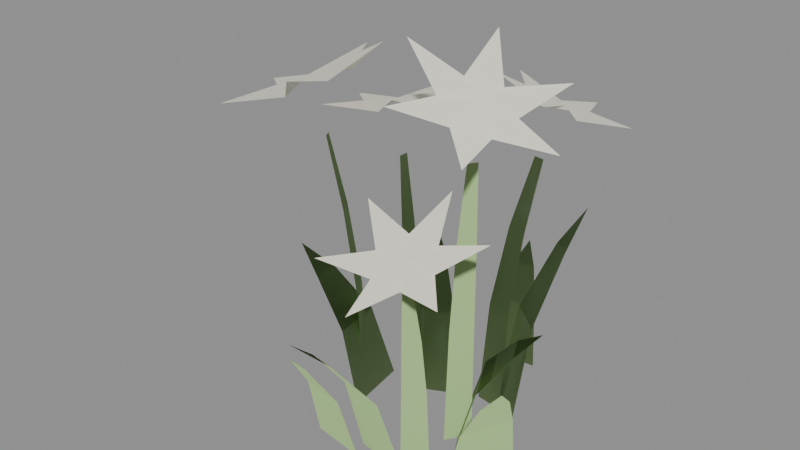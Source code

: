 # Source: flower_grass_a.blend  (saved by Blender 5.1.30; exported with 4.5.12 LTS)
import bpy
from mathutils import Matrix  # noqa: F401  (used for matrix-valued properties, if any)

bpy.ops.wm.read_factory_settings(use_empty=True)
scene = bpy.context.scene
scene.name = 'Scene'

# ---- materials (node trees are filled in below, after node groups)
mat_grass = bpy.data.materials.new('Grass')
mat_grass.diffuse_color = (0.4, 0.6, 0.25, 1.0)
mat_flower = bpy.data.materials.new('Flower')
mat_flower.diffuse_color = (0.92, 0.88, 0.75, 1.0)

# ---- material node trees
mat_grass.use_nodes = True; mat_grass.node_tree.nodes.clear()
_N = mat_grass.node_tree.nodes; _L = mat_grass.node_tree.links
n0 = _N.new('ShaderNodeBsdfPrincipled'); n0.name = 'Principled BSDF'; n0.location = (-200, 100)
n0.inputs[0].default_value = (0.4, 0.6, 0.25, 1.0)
n0.inputs[2].default_value = 0.9
n1 = _N.new('ShaderNodeOutputMaterial'); n1.name = 'Material Output'; n1.location = (200, 100)
_L.new(n0.outputs[0], n1.inputs[0])
n1.is_active_output = True
mat_flower.use_nodes = True; mat_flower.node_tree.nodes.clear()
_N = mat_flower.node_tree.nodes; _L = mat_flower.node_tree.links
n0 = _N.new('ShaderNodeBsdfPrincipled'); n0.name = 'Principled BSDF'; n0.location = (-200, 100)
n0.inputs[0].default_value = (0.92, 0.88, 0.75, 1.0)
n0.inputs[2].default_value = 0.9
n1 = _N.new('ShaderNodeOutputMaterial'); n1.name = 'Material Output'; n1.location = (200, 100)
_L.new(n0.outputs[0], n1.inputs[0])
n1.is_active_output = True

# ---- meshes
me_flower_grass_a = bpy.data.meshes.new('flower_grass_a')
me_flower_grass_a.from_pydata([(0.03326, -0.0229, 0.0), (0.008712, 0.02587, 0.0), (0.04454, -0.01375, 0.05121), (0.02539, 0.02429, 0.05121), (0.06373, 0.001414, 0.08217), (0.05342, 0.0219, 0.08217), (0.07689, 0.01661, 0.09895), (-0.008108, 0.03763, 0.0), (-0.04747, 0.01785, 0.0), (-0.0189, 0.04435, 0.06571), (-0.04961, 0.02893, 0.06571), (-0.03692, 0.05583, 0.1064), (-0.05345, 0.04752, 0.1064), (-0.05366, 0.06333, 0.1288), (-0.02388, -0.05539, 0.0), (0.01979, -0.06275, 0.0), (-0.02393, -0.07309, 0.06315), (0.01012, -0.07883, 0.06315), (-0.02429, -0.1029, 0.1013), (-0.00595, -0.106, 0.1013), (-0.02149, -0.1266, 0.1221), (0.04963, 0.02332, 0.0), (0.01743, 0.05035, 0.0), (0.05239, 0.04099, 0.08176), (0.02728, 0.06208, 0.08176), (0.05726, 0.07069, 0.1321), (0.04374, 0.08205, 0.1321), (0.05877, 0.09563, 0.1597), (-0.06626, 0.02942, 0.0), (-0.05882, -0.02228, 0.0), (-0.08182, 0.02127, 0.0567), (-0.07602, -0.01905, 0.0567), (-0.1082, 0.007809, 0.0909), (-0.105, -0.0139, 0.0909), (-0.1281, -0.006271, 0.1094), (0.04927, -0.05173, 0.0), (0.07166, -0.003669, 0.0), (0.0578, -0.05005, 0.04347), (0.07526, -0.01257, 0.04347), (0.07208, -0.0475, 0.0704), (0.08148, -0.02732, 0.0704), (0.08473, -0.04214, 0.08525), (0.01511, 0.1061, 0.0), (-0.02706, 0.1028, 0.0), (0.008543, 0.1136, 0.04723), (-0.02434, 0.1111, 0.04723), (-0.0023, 0.1264, 0.07644), (-0.02001, 0.125, 0.07644), (-0.01368, 0.1361, 0.09251), (-0.0603, -0.06222, 0.0), (-0.01778, -0.06876, 0.0), (-0.06017, -0.07268, 0.04734), (-0.027, -0.07777, 0.04734), (-0.0602, -0.0903, 0.07629), (-0.04234, -0.09305, 0.07629), (-0.05723, -0.1044, 0.09211), (0.01821, -0.01494, 0.0), (0.03023, 0.002614, 0.0), (0.02078, -0.01476, 0.09262), (0.03113, 0.0003332, 0.09262), (0.02569, -0.01526, 0.1637), (0.03363, -0.003671, 0.1637), (0.03228, -0.01553, 0.2241), (0.03661, -0.009207, 0.2241), (0.04136, -0.01656, 0.2699), (0.01067, -0.0705, 0.2732), (0.0365, -0.04001, 0.2572), (0.06731, -0.06859, 0.248), (0.05804, -0.02668, 0.2511), (0.09949, -0.01556, 0.248), (0.05991, -0.001428, 0.2572), (0.07503, 0.03556, 0.2732), (0.04024, 0.01051, 0.2695), (0.01839, 0.03365, 0.2984), (0.0187, -0.002815, 0.2756), (-0.01379, -0.01938, 0.2984), (0.01683, -0.02807, 0.2695), (-0.03782, 0.02934, 0.0), (-0.03849, 0.008432, 0.0), (-0.04057, 0.02912, 0.07988), (-0.04115, 0.01114, 0.07988), (-0.04643, 0.02968, 0.141), (-0.04687, 0.01588, 0.141), (-0.054, 0.02997, 0.1927), (-0.05424, 0.02245, 0.1927), (-0.06204, 0.02984, 0.2326), (-0.06293, 0.08473, 0.2287), (-0.07331, 0.04706, 0.2203), (-0.1132, 0.04526, 0.2195), (-0.08138, 0.02119, 0.2213), (-0.09401, -0.01495, 0.2328), (-0.06025, 0.006146, 0.2293), (-0.03185, -0.01268, 0.2502), (-0.03913, 0.02272, 0.2331), (-0.01264, 0.04892, 0.2476), (-0.0472, 0.04801, 0.2276), (0.007632, -0.05141, 0.0), (0.02654, -0.04207, 0.0), (0.009038, -0.0523, 0.05865), (0.02529, -0.04427, 0.05865), (0.0111, -0.05467, 0.1036), (0.02358, -0.04851, 0.1036), (0.01417, -0.05753, 0.1418), (0.02097, -0.05417, 0.1418), (0.0179, -0.06213, 0.1729), (0.01798, -0.01096, 0.1993), (0.005691, -0.04034, 0.1753), (-0.03177, -0.03767, 0.1886), (-0.006373, -0.05956, 0.1671), (-0.03177, -0.09024, 0.1654), (0.005691, -0.07858, 0.1584), (0.01798, -0.1161, 0.1529), (0.02982, -0.07837, 0.1579), (0.06772, -0.08938, 0.1635), (0.04188, -0.05914, 0.1661), (0.06772, -0.03681, 0.1867), (0.02982, -0.04013, 0.1748), (0.02802, 0.04096, 0.0), (0.005882, 0.04461, 0.0), (0.02901, 0.04572, 0.08305), (0.009971, 0.04887, 0.08305), (0.03222, 0.05573, 0.1463), (0.01761, 0.05814, 0.1463), (0.03591, 0.06872, 0.1995), (0.02794, 0.07004, 0.1995), (0.0389, 0.08177, 0.2396), (0.03951, 0.1308, 0.224), (0.02524, 0.0968, 0.2301), (-0.008402, 0.1012, 0.2458), (0.01756, 0.07483, 0.2402), (0.0099, 0.04618, 0.263), (0.03768, 0.05945, 0.2417), (0.06913, 0.04189, 0.2518), (0.05781, 0.07191, 0.2326), (0.08743, 0.0942, 0.2277), (0.05012, 0.095, 0.2254), (-0.07875, 0.01371, 0.0), (-0.07043, -0.002618, 0.0), (-0.08336, 0.01198, 0.08423), (-0.07622, -0.002064, 0.08423), (-0.09365, 0.009089, 0.1483), (-0.08816, -0.00169, 0.1483), (-0.1068, 0.005013, 0.2024), (-0.1038, -0.0008657, 0.2024), (-0.1204, 0.000361, 0.2444), (-0.1221, 0.06561, 0.2515), (-0.1317, 0.02334, 0.2316), (-0.1785, 0.0218, 0.2226), (-0.1407, -0.007161, 0.2258), (-0.1569, -0.0519, 0.2288), (-0.117, -0.02675, 0.2359), (-0.08719, -0.05364, 0.2615), (-0.09335, -0.008346, 0.248), (-0.06565, 0.01898, 0.2755), (-0.1024, 0.02261, 0.2454)], [], [(0, 1, 3, 2), (2, 3, 5, 4), (4, 5, 6), (7, 8, 10, 9), (9, 10, 12, 11), (11, 12, 13), (14, 15, 17, 16), (16, 17, 19, 18), (18, 19, 20), (21, 22, 24, 23), (23, 24, 26, 25), (25, 26, 27), (28, 29, 31, 30), (30, 31, 33, 32), (32, 33, 34), (35, 36, 38, 37), (37, 38, 40, 39), (39, 40, 41), (42, 43, 45, 44), (44, 45, 47, 46), (46, 47, 48), (49, 50, 52, 51), (51, 52, 54, 53), (53, 54, 55), (56, 57, 59, 58), (58, 59, 61, 60), (60, 61, 63, 62), (64, 65, 66), (64, 66, 67), (64, 67, 68), (64, 68, 69), (64, 69, 70), (64, 70, 71), (64, 71, 72), (64, 72, 73), (64, 73, 74), (64, 74, 75), (64, 75, 76), (64, 76, 65), (77, 78, 80, 79), (79, 80, 82, 81), (81, 82, 84, 83), (85, 86, 87), (85, 87, 88), (85, 88, 89), (85, 89, 90), (85, 90, 91), (85, 91, 92), (85, 92, 93), (85, 93, 94), (85, 94, 95), (85, 95, 86), (96, 97, 99, 98), (98, 99, 101, 100), (100, 101, 103, 102), (104, 105, 106), (104, 106, 107), (104, 107, 108), (104, 108, 109), (104, 109, 110), (104, 110, 111), (104, 111, 112), (104, 112, 113), (104, 113, 114), (104, 114, 115), (104, 115, 116), (104, 116, 105), (117, 118, 120, 119), (119, 120, 122, 121), (121, 122, 124, 123), (125, 126, 127), (125, 127, 128), (125, 128, 129), (125, 129, 130), (125, 130, 131), (125, 131, 132), (125, 132, 133), (125, 133, 134), (125, 134, 135), (125, 135, 126), (136, 137, 139, 138), (138, 139, 141, 140), (140, 141, 143, 142), (144, 145, 146), (144, 146, 147), (144, 147, 148), (144, 148, 149), (144, 149, 150), (144, 150, 151), (144, 151, 152), (144, 152, 153), (144, 153, 154), (144, 154, 145)])
me_flower_grass_a.polygons.foreach_set('use_smooth', [True] * 93)
me_flower_grass_a.polygons.foreach_set('material_index', [0, 0, 0, 0, 0, 0, 0, 0, 0, 0, 0, 0, 0, 0, 0, 0, 0, 0, 0, 0, 0, 0, 0, 0, 0, 0, 0, 1, 1, 1, 1, 1, 1, 1, 1, 1, 1, 1, 1, 0, 0, 0, 1, 1, 1, 1, 1, 1, 1, 1, 1, 1, 0, 0, 0, 1, 1, 1, 1, 1, 1, 1, 1, 1, 1, 1, 1, 0, 0, 0, 1, 1, 1, 1, 1, 1, 1, 1, 1, 1, 0, 0, 0, 1, 1, 1, 1, 1, 1, 1, 1, 1, 1])
_ca = me_flower_grass_a.color_attributes.new('Color', 'FLOAT_COLOR', 'POINT')
_ca.data.foreach_set('color', [0.1141, 0.0, 0.5007, 1.0, 0.1141, 0.0, 0.5007, 1.0, 0.5141, 0.3299, 0.5007, 1.0, 0.5141, 0.3299, 0.5007, 1.0, 0.7701, 0.728, 0.5007, 1.0, 0.7701, 0.728, 0.5007, 1.0, 0.9641, 1.0, 0.5007, 1.0, 0.1014, 0.0, 0.09772, 1.0, 0.1014, 0.0, 0.09772, 1.0, 0.5014, 0.3299, 0.09772, 1.0, 0.5014, 0.3299, 0.09772, 1.0, 0.7574, 0.728, 0.09772, 1.0, 0.7574, 0.728, 0.09772, 1.0, 0.9514, 1.0, 0.09772, 1.0, 0.1377, 0.0, 0.006716, 1.0, 0.1377, 0.0, 0.006716, 1.0, 0.5377, 0.3299, 0.006716, 1.0, 0.5377, 0.3299, 0.006716, 1.0, 0.7937, 0.728, 0.006716, 1.0, 0.7937, 0.728, 0.006716, 1.0, 0.9877, 1.0, 0.006716, 1.0, 0.02291, 0.0, 0.09984, 1.0, 0.02291, 0.0, 0.09984, 1.0, 0.4229, 0.3299, 0.09984, 1.0, 0.4229, 0.3299, 0.09984, 1.0, 0.6789, 0.728, 0.09984, 1.0, 0.6789, 0.728, 0.09984, 1.0, 0.8729, 1.0, 0.09984, 1.0, 0.08493, 0.0, 0.05289, 1.0, 0.08493, 0.0, 0.05289, 1.0, 0.4849, 0.3299, 0.05289, 1.0, 0.4849, 0.3299, 0.05289, 1.0, 0.7409, 0.728, 0.05289, 1.0, 0.7409, 0.728, 0.05289, 1.0, 0.9349, 1.0, 0.05289, 1.0, 0.09316, 0.0, 0.8222, 1.0, 0.09316, 0.0, 0.8222, 1.0, 0.4932, 0.3299, 0.8222, 1.0, 0.4932, 0.3299, 0.8222, 1.0, 0.7492, 0.728, 0.8222, 1.0, 0.7492, 0.728, 0.8222, 1.0, 0.9432, 1.0, 0.8222, 1.0, 0.08708, 0.0, 0.2076, 1.0, 0.08708, 0.0, 0.2076, 1.0, 0.4871, 0.3299, 0.2076, 1.0, 0.4871, 0.3299, 0.2076, 1.0, 0.7431, 0.728, 0.2076, 1.0, 0.7431, 0.728, 0.2076, 1.0, 0.9371, 1.0, 0.2076, 1.0, 0.1071, 0.0, 0.4058, 1.0, 0.1071, 0.0, 0.4058, 1.0, 0.5071, 0.3299, 0.4058, 1.0, 0.5071, 0.3299, 0.4058, 1.0, 0.7631, 0.728, 0.4058, 1.0, 0.7631, 0.728, 0.4058, 1.0, 0.9571, 1.0, 0.4058, 1.0, 0.09799, 0.0, 0.2193, 1.0, 0.09799, 0.0, 0.2193, 1.0, 0.378, 0.1864, 0.2193, 1.0, 0.378, 0.1864, 0.2193, 1.0, 0.594, 0.4654, 0.2193, 1.0, 0.594, 0.4654, 0.2193, 1.0, 0.778, 0.771, 0.2193, 1.0, 0.778, 0.771, 0.2193, 1.0, 0.0, 1.0, 0.2193, 1.0, 1.0, 1.0, 0.2193, 1.0, 0.62, 1.0, 0.2193, 1.0, 1.0, 1.0, 0.2193, 1.0, 0.62, 1.0, 0.2193, 1.0, 1.0, 1.0, 0.2193, 1.0, 0.62, 1.0, 0.2193, 1.0, 1.0, 1.0, 0.2193, 1.0, 0.62, 1.0, 0.2193, 1.0, 1.0, 1.0, 0.2193, 1.0, 0.62, 1.0, 0.2193, 1.0, 1.0, 1.0, 0.2193, 1.0, 0.62, 1.0, 0.2193, 1.0, 0.09034, 0.0, 0.9789, 1.0, 0.09034, 0.0, 0.9789, 1.0, 0.3703, 0.1864, 0.9789, 1.0, 0.3703, 0.1864, 0.9789, 1.0, 0.5863, 0.4654, 0.9789, 1.0, 0.5863, 0.4654, 0.9789, 1.0, 0.7703, 0.771, 0.9789, 1.0, 0.7703, 0.771, 0.9789, 1.0, 0.0, 1.0, 0.9789, 1.0, 1.0, 1.0, 0.9789, 1.0, 0.62, 1.0, 0.9789, 1.0, 1.0, 1.0, 0.9789, 1.0, 0.62, 1.0, 0.9789, 1.0, 1.0, 1.0, 0.9789, 1.0, 0.62, 1.0, 0.9789, 1.0, 1.0, 1.0, 0.9789, 1.0, 0.62, 1.0, 0.9789, 1.0, 1.0, 1.0, 0.9789, 1.0, 0.62, 1.0, 0.9789, 1.0, 0.02752, 0.0, 0.6151, 1.0, 0.02752, 0.0, 0.6151, 1.0, 0.3075, 0.1864, 0.6151, 1.0, 0.3075, 0.1864, 0.6151, 1.0, 0.5235, 0.4654, 0.6151, 1.0, 0.5235, 0.4654, 0.6151, 1.0, 0.7075, 0.771, 0.6151, 1.0, 0.7075, 0.771, 0.6151, 1.0, 0.0, 1.0, 0.6151, 1.0, 1.0, 1.0, 0.6151, 1.0, 0.62, 1.0, 0.6151, 1.0, 1.0, 1.0, 0.6151, 1.0, 0.62, 1.0, 0.6151, 1.0, 1.0, 1.0, 0.6151, 1.0, 0.62, 1.0, 0.6151, 1.0, 1.0, 1.0, 0.6151, 1.0, 0.62, 1.0, 0.6151, 1.0, 1.0, 1.0, 0.6151, 1.0, 0.62, 1.0, 0.6151, 1.0, 1.0, 1.0, 0.6151, 1.0, 0.62, 1.0, 0.6151, 1.0, 0.07331, 0.0, 0.3139, 1.0, 0.07331, 0.0, 0.3139, 1.0, 0.3533, 0.1864, 0.3139, 1.0, 0.3533, 0.1864, 0.3139, 1.0, 0.5693, 0.4654, 0.3139, 1.0, 0.5693, 0.4654, 0.3139, 1.0, 0.7533, 0.771, 0.3139, 1.0, 0.7533, 0.771, 0.3139, 1.0, 0.0, 1.0, 0.3139, 1.0, 1.0, 1.0, 0.3139, 1.0, 0.62, 1.0, 0.3139, 1.0, 1.0, 1.0, 0.3139, 1.0, 0.62, 1.0, 0.3139, 1.0, 1.0, 1.0, 0.3139, 1.0, 0.62, 1.0, 0.3139, 1.0, 1.0, 1.0, 0.3139, 1.0, 0.62, 1.0, 0.3139, 1.0, 1.0, 1.0, 0.3139, 1.0, 0.62, 1.0, 0.3139, 1.0, 0.1359, 0.0, 0.4667, 1.0, 0.1359, 0.0, 0.4667, 1.0, 0.4159, 0.1864, 0.4667, 1.0, 0.4159, 0.1864, 0.4667, 1.0, 0.6319, 0.4654, 0.4667, 1.0, 0.6319, 0.4654, 0.4667, 1.0, 0.8159, 0.771, 0.4667, 1.0, 0.8159, 0.771, 0.4667, 1.0, 0.0, 1.0, 0.4667, 1.0, 1.0, 1.0, 0.4667, 1.0, 0.62, 1.0, 0.4667, 1.0, 1.0, 1.0, 0.4667, 1.0, 0.62, 1.0, 0.4667, 1.0, 1.0, 1.0, 0.4667, 1.0, 0.62, 1.0, 0.4667, 1.0, 1.0, 1.0, 0.4667, 1.0, 0.62, 1.0, 0.4667, 1.0, 1.0, 1.0, 0.4667, 1.0, 0.62, 1.0, 0.4667, 1.0])
me_flower_grass_a.materials.append(mat_grass)
me_flower_grass_a.materials.append(mat_flower)
me_flower_grass_a.update()
me_flower_grass_a.normals_split_custom_set([tuple(v) for v in zip(*[iter([0.358, 0.1802, 0.9162, 0.358, 0.1802, 0.9162, 0.358, 0.1802, 0.9162, 0.3581, 0.1803, 0.9161, 0.3581, 0.1803, 0.9161, 0.358, 0.1802, 0.9162, 0.358, 0.1802, 0.9162, 0.358, 0.1802, 0.9162, 0.358, 0.1802, 0.9162, 0.358, 0.1802, 0.9162, 0.358, 0.1803, 0.9162, -0.18, 0.3582, 0.9161, -0.1799, 0.3582, 0.9161, -0.1799, 0.3581, 0.9162, -0.18, 0.3581, 0.9162, -0.18, 0.3581, 0.9162, -0.1799, 0.3581, 0.9162, -0.1799, 0.3583, 0.9161, -0.18, 0.3582, 0.9161, -0.18, 0.3582, 0.9161, -0.1799, 0.3583, 0.9161, -0.1799, 0.3581, 0.9162, -0.06666, -0.3952, 0.9162, -0.0667, -0.3952, 0.9162, -0.06671, -0.3953, 0.9161, -0.06666, -0.3953, 0.9161, -0.06666, -0.3953, 0.9161, -0.06671, -0.3953, 0.9161, -0.06668, -0.3951, 0.9162, -0.06664, -0.3953, 0.9162, -0.06664, -0.3953, 0.9162, -0.06668, -0.3951, 0.9162, -0.06667, -0.3952, 0.9162, 0.2578, 0.3069, 0.9162, 0.2578, 0.3069, 0.9162, 0.2545, 0.3096, 0.9162, 0.2577, 0.307, 0.9162, 0.2577, 0.307, 0.9162, 0.2545, 0.3096, 0.9162, 0.2578, 0.307, 0.9161, 0.2577, 0.307, 0.9162, 0.2577, 0.307, 0.9162, 0.2578, 0.307, 0.9161, 0.2577, 0.307, 0.9162, -0.3967, -0.05702, 0.9162, -0.3967, -0.05705, 0.9162, -0.3968, -0.057, 0.9161, -0.3967, -0.05712, 0.9162, -0.3967, -0.05712, 0.9162, -0.3968, -0.057, 0.9161, -0.3967, -0.05703, 0.9162, -0.3967, -0.05711, 0.9162, -0.3967, -0.05711, 0.9162, -0.3967, -0.05703, 0.9162, -0.3967, -0.05701, 0.9162, 0.3634, -0.1692, 0.9161, 0.3633, -0.1693, 0.9161, 0.3633, -0.1693, 0.9162, 0.3633, -0.1693, 0.9162, 0.3633, -0.1693, 0.9162, 0.3633, -0.1693, 0.9162, 0.3634, -0.1692, 0.9162, 0.3634, -0.1692, 0.9162, 0.3634, -0.1692, 0.9162, 0.3634, -0.1692, 0.9162, 0.3633, -0.1692, 0.9162, -0.0314, 0.3996, 0.9161, -0.03128, 0.3996, 0.9161, -0.03133, 0.3995, 0.9162, -0.03141, 0.3995, 0.9162, -0.03141, 0.3995, 0.9162, -0.03133, 0.3995, 0.9162, -0.03133, 0.3996, 0.9161, -0.03144, 0.3996, 0.9161, -0.03144, 0.3996, 0.9161, -0.03133, 0.3996, 0.9161, -0.03131, 0.3996, 0.9162, -0.0609, -0.3962, 0.9162, -0.06087, -0.3962, 0.9162, -0.06089, -0.3962, 0.9162, -0.06085, -0.3961, 0.9162, -0.06085, -0.3961, 0.9162, -0.06089, -0.3962, 0.9162, -0.06083, -0.3961, 0.9162, -0.06084, -0.3961, 0.9162, -0.06084, -0.3961, 0.9162, -0.06083, -0.3961, 0.9162, -0.06075, -0.3961, 0.9162, 0.3307, -0.2266, 0.9161, 0.3307, -0.2266, 0.9161, 0.3307, -0.2266, 0.9161, 0.3307, -0.2266, 0.9161, 0.3307, -0.2266, 0.9161, 0.3307, -0.2266, 0.9161, 0.3307, -0.2266, 0.9161, 0.3307, -0.2266, 0.9161, 0.3307, -0.2266, 0.9161, 0.3307, -0.2266, 0.9161, 0.3307, -0.2265, 0.9161, 0.3307, -0.2266, 0.9161, 0.3273, -0.1986, 0.9238, 0.3273, -0.1986, 0.9238, 0.3273, -0.1987, 0.9238, 0.3273, -0.1986, 0.9238, 0.3273, -0.1987, 0.9238, 0.3273, -0.1986, 0.9238, 0.3273, -0.1986, 0.9238, 0.3273, -0.1986, 0.9238, 0.3273, -0.1986, 0.9238, 0.3273, -0.1986, 0.9238, 0.3273, -0.1986, 0.9238, 0.3273, -0.1986, 0.9238, 0.3273, -0.1986, 0.9238, 0.3273, -0.1986, 0.9238, 0.3273, -0.1986, 0.9238, 0.3273, -0.1986, 0.9238, 0.3273, -0.1986, 0.9238, 0.3273, -0.1986, 0.9238, 0.3273, -0.1986, 0.9238, 0.3273, -0.1986, 0.9238, 0.3273, -0.1986, 0.9238, 0.3273, -0.1986, 0.9238, 0.3273, -0.1986, 0.9238, 0.3273, -0.1986, 0.9238, 0.3273, -0.1986, 0.9238, 0.3273, -0.1986, 0.9238, 0.3272, -0.1986, 0.9238, 0.3273, -0.1986, 0.9238, 0.3272, -0.1986, 0.9238, 0.3273, -0.1986, 0.9238, 0.3273, -0.1986, 0.9238, 0.3273, -0.1986, 0.9238, 0.3272, -0.1987, 0.9238, 0.3273, -0.1986, 0.9238, 0.3272, -0.1987, 0.9238, 0.3273, -0.1986, 0.9238, -0.4006, 0.01299, 0.9161, -0.4006, 0.013, 0.9161, -0.4006, 0.01299, 0.9161, -0.4006, 0.01302, 0.9161, -0.4006, 0.01302, 0.9161, -0.4006, 0.01299, 0.9161, -0.4006, 0.01299, 0.9162, -0.4006, 0.013, 0.9161, -0.4006, 0.013, 0.9161, -0.4006, 0.01299, 0.9162, -0.4006, 0.01304, 0.9162, -0.4006, 0.01308, 0.9162, -0.2185, 0.1002, 0.9707, -0.2184, 0.1002, 0.9707, -0.2185, 0.1002, 0.9707, -0.2185, 0.1002, 0.9707, -0.2185, 0.1002, 0.9707, -0.2184, 0.1002, 0.9707, -0.2185, 0.1002, 0.9707, -0.2184, 0.1002, 0.9707, -0.2185, 0.1002, 0.9707, -0.2185, 0.1002, 0.9707, -0.2185, 0.1002, 0.9707, -0.2184, 0.1002, 0.9707, -0.2185, 0.1002, 0.9707, -0.2184, 0.1002, 0.9707, -0.2185, 0.1002, 0.9707, -0.2185, 0.1002, 0.9707, -0.2185, 0.1002, 0.9707, -0.2184, 0.1002, 0.9707, -0.2185, 0.1002, 0.9707, -0.2184, 0.1002, 0.9707, -0.2184, 0.1002, 0.9707, -0.2185, 0.1002, 0.9707, -0.2184, 0.1002, 0.9707, -0.2185, 0.1002, 0.9707, -0.2185, 0.1002, 0.9707, -0.2185, 0.1002, 0.9707, -0.2184, 0.1003, 0.9707, -0.2185, 0.1002, 0.9707, -0.2184, 0.1003, 0.9707, -0.2184, 0.1002, 0.9707, 0.1776, -0.3594, 0.9161, 0.1775, -0.3594, 0.9161, 0.1775, -0.3594, 0.9161, 0.1775, -0.3594, 0.9161, 0.1775, -0.3594, 0.9161, 0.1775, -0.3594, 0.9161, 0.1776, -0.3594, 0.9161, 0.1776, -0.3594, 0.9161, 0.1776, -0.3594, 0.9161, 0.1776, -0.3594, 0.9161, 0.1776, -0.3594, 0.9161, 0.1776, -0.3594, 0.9161, 0.01741, -0.3275, 0.9447, 0.01741, -0.3275, 0.9447, 0.01738, -0.3274, 0.9447, 0.01741, -0.3275, 0.9447, 0.01738, -0.3274, 0.9447, 0.01742, -0.3275, 0.9447, 0.01741, -0.3275, 0.9447, 0.01742, -0.3275, 0.9447, 0.01734, -0.3275, 0.9447, 0.01741, -0.3275, 0.9447, 0.01734, -0.3275, 0.9447, 0.0174, -0.3274, 0.9447, 0.01741, -0.3275, 0.9447, 0.0174, -0.3274, 0.9447, 0.01741, -0.3275, 0.9447, 0.01741, -0.3275, 0.9447, 0.01741, -0.3275, 0.9447, 0.0174, -0.3274, 0.9447, 0.01741, -0.3275, 0.9447, 0.0174, -0.3274, 0.9447, 0.01743, -0.3275, 0.9447, 0.01741, -0.3275, 0.9447, 0.01743, -0.3275, 0.9447, 0.0174, -0.3275, 0.9447, 0.01741, -0.3275, 0.9447, 0.0174, -0.3275, 0.9447, 0.01743, -0.3275, 0.9447, 0.01741, -0.3275, 0.9447, 0.01743, -0.3275, 0.9447, 0.01738, -0.3275, 0.9447, 0.01741, -0.3275, 0.9447, 0.01738, -0.3275, 0.9447, 0.01743, -0.3274, 0.9447, 0.01741, -0.3275, 0.9447, 0.01743, -0.3274, 0.9447, 0.01741, -0.3275, 0.9447, 0.06533, 0.3955, 0.9161, 0.0653, 0.3955, 0.9161, 0.06538, 0.3955, 0.9161, 0.06538, 0.3955, 0.9161, 0.06538, 0.3955, 0.9161, 0.06538, 0.3955, 0.9161, 0.06539, 0.3954, 0.9162, 0.06529, 0.3954, 0.9162, 0.06529, 0.3954, 0.9162, 0.06539, 0.3954, 0.9162, 0.06534, 0.3954, 0.9162, 0.06527, 0.3955, 0.9162, 0.1606, 0.2852, 0.9449, 0.1607, 0.2852, 0.9449, 0.1606, 0.2853, 0.9449, 0.1606, 0.2852, 0.9449, 0.1606, 0.2853, 0.9449, 0.1607, 0.2852, 0.9449, 0.1606, 0.2852, 0.9449, 0.1607, 0.2852, 0.9449, 0.1606, 0.2852, 0.9449, 0.1606, 0.2852, 0.9449, 0.1606, 0.2852, 0.9449, 0.1606, 0.2853, 0.9449, 0.1606, 0.2852, 0.9449, 0.1606, 0.2853, 0.9449, 0.1606, 0.2852, 0.9449, 0.1606, 0.2852, 0.9449, 0.1606, 0.2852, 0.9449, 0.1607, 0.2852, 0.9449, 0.1606, 0.2852, 0.9449, 0.1607, 0.2852, 0.9449, 0.1607, 0.2852, 0.9449, 0.1606, 0.2852, 0.9449, 0.1607, 0.2852, 0.9449, 0.1606, 0.2853, 0.9449, 0.1606, 0.2852, 0.9449, 0.1606, 0.2853, 0.9449, 0.1607, 0.2852, 0.9449, 0.1606, 0.2852, 0.9449, 0.1607, 0.2852, 0.9449, 0.1607, 0.2852, 0.9449, -0.3572, -0.1819, 0.9161, -0.3572, -0.1819, 0.9161, -0.3572, -0.1819, 0.9161, -0.3572, -0.1818, 0.9161, -0.3572, -0.1818, 0.9161, -0.3572, -0.1819, 0.9161, -0.3572, -0.1818, 0.9162, -0.3572, -0.1818, 0.9162, -0.3572, -0.1818, 0.9162, -0.3572, -0.1818, 0.9162, -0.3572, -0.1818, 0.9162, -0.3572, -0.1818, 0.9162, -0.3456, -0.03914, 0.9376, -0.3455, -0.03914, 0.9376, -0.3456, -0.03911, 0.9376, -0.3456, -0.03914, 0.9376, -0.3456, -0.03911, 0.9376, -0.3455, -0.03912, 0.9376, -0.3456, -0.03914, 0.9376, -0.3455, -0.03912, 0.9376, -0.3456, -0.03912, 0.9376, -0.3456, -0.03914, 0.9376, -0.3456, -0.03912, 0.9376, -0.3455, -0.03911, 0.9376, -0.3456, -0.03914, 0.9376, -0.3455, -0.03911, 0.9376, -0.3455, -0.03919, 0.9376, -0.3456, -0.03914, 0.9376, -0.3455, -0.03919, 0.9376, -0.3456, -0.03913, 0.9376, -0.3456, -0.03914, 0.9376, -0.3456, -0.03913, 0.9376, -0.3455, -0.03916, 0.9376, -0.3456, -0.03914, 0.9376, -0.3455, -0.03916, 0.9376, -0.3456, -0.03914, 0.9376, -0.3456, -0.03914, 0.9376, -0.3456, -0.03914, 0.9376, -0.3455, -0.0391, 0.9376, -0.3456, -0.03914, 0.9376, -0.3455, -0.0391, 0.9376, -0.3455, -0.03914, 0.9376])] * 3)])

# ---- objects
ob_flower_grass_a = bpy.data.objects.new('flower_grass_a', me_flower_grass_a)

# ---- transforms, parenting, visibility, modifiers, constraints
ob_flower_grass_a.location = (0.0, 0.0, 0.0)

# ---- collection membership
scene.collection.objects.link(ob_flower_grass_a)

# ---- scene / render settings (as saved in the file)
scene.frame_start = 1; scene.frame_end = 250; scene.frame_set(1)
scene.render.engine = 'BLENDER_EEVEE_NEXT'
scene.render.bake_bias = 0.0
scene.render.bake_samples = 0
scene.cycles.sampling_pattern = 'TABULATED_SOBOL'
scene.eevee.use_volume_custom_range = False
bpy.context.view_layer.update()

# ---- added for rendering (the .blend has no active camera and no usable light): camera, sun + grey world if the file has none
cam_auto = bpy.data.cameras.new('AutoCamera')
cam_auto.lens = 50.0
cam_auto.sensor_width = 36.0
cam_auto.clip_end = 1000.0
ob_auto_camera = bpy.data.objects.new('AutoCamera', cam_auto)
scene.collection.objects.link(ob_auto_camera)
ob_auto_camera.location = (0.409342, -0.533861, 0.508272)
ob_auto_camera.rotation_euler = (1.09748, -7.21219e-08, 0.694738)
scene.camera = ob_auto_camera
light_auto_sun = bpy.data.lights.new('AutoSun', 'SUN')
light_auto_sun.energy = 3.0
light_auto_sun.angle = 0.0523599
ob_auto_sun = bpy.data.objects.new('AutoSun', light_auto_sun)
scene.collection.objects.link(ob_auto_sun)
ob_auto_sun.rotation_euler = (0.872665, 0.174533, 0.523599)
if scene.world is None:
    world_auto = bpy.data.worlds.new('AutoWorld')
    world_auto.color = (0.3, 0.3, 0.3)
    scene.world = world_auto
bpy.context.view_layer.update()
